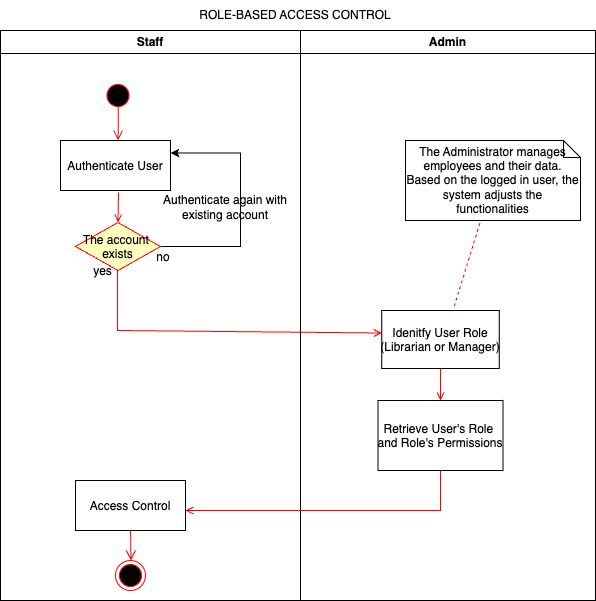

The diagram above was exported from draw.io. Its source (the exported page's mxGraphModel, read from the mxfile embedded in the PNG):
<mxGraphModel dx="1158" dy="714" grid="1" gridSize="10" guides="1" tooltips="1" connect="1" arrows="1" fold="1" page="1" pageScale="1" pageWidth="1169" pageHeight="826" background="#ffffff" math="0" shadow="0">
  <root>
    <mxCell id="0" />
    <mxCell id="1" parent="0" />
    <mxCell id="OSES34GOS63LehMSu0mj-41" value="ROLE-BASED ACCESS CONTROL" style="text;html=1;align=center;verticalAlign=middle;whiteSpace=wrap;rounded=0;" vertex="1" parent="1">
      <mxGeometry x="480" y="90" width="220" height="30" as="geometry" />
    </mxCell>
    <mxCell id="OSES34GOS63LehMSu0mj-63" value="Staff" style="swimlane;whiteSpace=wrap" vertex="1" parent="1">
      <mxGeometry x="295" y="120" width="300" height="570" as="geometry">
        <mxRectangle x="164.5" y="128" width="90" height="30" as="alternateBounds" />
      </mxGeometry>
    </mxCell>
    <mxCell id="OSES34GOS63LehMSu0mj-65" value="" style="edgeStyle=elbowEdgeStyle;elbow=horizontal;verticalAlign=bottom;endArrow=open;endSize=8;strokeColor=#FF0000;endFill=1;rounded=0;exitX=0.51;exitY=0.779;exitDx=0;exitDy=0;exitPerimeter=0;" edge="1" parent="OSES34GOS63LehMSu0mj-63" source="OSES34GOS63LehMSu0mj-64" target="OSES34GOS63LehMSu0mj-66">
      <mxGeometry x="100" y="40" as="geometry">
        <mxPoint x="115" y="110" as="targetPoint" />
      </mxGeometry>
    </mxCell>
    <mxCell id="OSES34GOS63LehMSu0mj-66" value="Authenticate User" style="" vertex="1" parent="OSES34GOS63LehMSu0mj-63">
      <mxGeometry x="60" y="110" width="110" height="50" as="geometry" />
    </mxCell>
    <mxCell id="OSES34GOS63LehMSu0mj-68" value="" style="endArrow=open;strokeColor=#FF0000;endFill=1;rounded=0;entryX=0.5;entryY=0;entryDx=0;entryDy=0;" edge="1" parent="OSES34GOS63LehMSu0mj-63" target="OSES34GOS63LehMSu0mj-72">
      <mxGeometry relative="1" as="geometry">
        <mxPoint x="118" y="162" as="sourcePoint" />
        <mxPoint x="115" y="192" as="targetPoint" />
      </mxGeometry>
    </mxCell>
    <mxCell id="OSES34GOS63LehMSu0mj-69" value="Access Control" style="" vertex="1" parent="OSES34GOS63LehMSu0mj-63">
      <mxGeometry x="75" y="450" width="110" height="50" as="geometry" />
    </mxCell>
    <mxCell id="OSES34GOS63LehMSu0mj-71" style="edgeStyle=orthogonalEdgeStyle;rounded=0;orthogonalLoop=1;jettySize=auto;html=1;exitX=0;exitY=0.5;exitDx=0;exitDy=0;entryX=1;entryY=0.25;entryDx=0;entryDy=0;" edge="1" parent="OSES34GOS63LehMSu0mj-63" source="OSES34GOS63LehMSu0mj-72" target="OSES34GOS63LehMSu0mj-66">
      <mxGeometry relative="1" as="geometry">
        <mxPoint x="180" y="132" as="targetPoint" />
        <Array as="points">
          <mxPoint x="240" y="216" />
          <mxPoint x="240" y="122" />
        </Array>
      </mxGeometry>
    </mxCell>
    <mxCell id="OSES34GOS63LehMSu0mj-72" value="The account &#10;exists" style="rhombus;fillColor=#ffffc0;strokeColor=#ff0000;" vertex="1" parent="OSES34GOS63LehMSu0mj-63">
      <mxGeometry x="75" y="192" width="85" height="48" as="geometry" />
    </mxCell>
    <mxCell id="OSES34GOS63LehMSu0mj-73" value="Authenticate again with existing account" style="text;html=1;align=center;verticalAlign=middle;whiteSpace=wrap;rounded=0;" vertex="1" parent="OSES34GOS63LehMSu0mj-63">
      <mxGeometry x="140" y="162" width="170" height="30" as="geometry" />
    </mxCell>
    <mxCell id="OSES34GOS63LehMSu0mj-74" value="no" style="text;html=1;align=center;verticalAlign=middle;whiteSpace=wrap;rounded=0;" vertex="1" parent="OSES34GOS63LehMSu0mj-63">
      <mxGeometry x="152.5" y="222" width="20" height="10" as="geometry" />
    </mxCell>
    <mxCell id="OSES34GOS63LehMSu0mj-75" value="" style="endArrow=open;strokeColor=#FF0000;endFill=1;rounded=0;entryX=0.001;entryY=0.388;entryDx=0;entryDy=0;entryPerimeter=0;" edge="1" parent="OSES34GOS63LehMSu0mj-63" target="OSES34GOS63LehMSu0mj-67">
      <mxGeometry relative="1" as="geometry">
        <mxPoint x="116.97000000000003" y="240" as="sourcePoint" />
        <mxPoint x="116.97000000000003" y="272" as="targetPoint" />
        <Array as="points">
          <mxPoint x="117" y="300" />
        </Array>
      </mxGeometry>
    </mxCell>
    <mxCell id="OSES34GOS63LehMSu0mj-76" value="yes" style="text;html=1;align=center;verticalAlign=middle;whiteSpace=wrap;rounded=0;" vertex="1" parent="OSES34GOS63LehMSu0mj-63">
      <mxGeometry x="90" y="232" width="25" height="18" as="geometry" />
    </mxCell>
    <mxCell id="OSES34GOS63LehMSu0mj-64" value="" style="ellipse;shape=startState;fillColor=#000000;strokeColor=#ff0000;" vertex="1" parent="OSES34GOS63LehMSu0mj-63">
      <mxGeometry x="102.5" y="50" width="30" height="30" as="geometry" />
    </mxCell>
    <mxCell id="OSES34GOS63LehMSu0mj-84" value="" style="ellipse;shape=endState;fillColor=#000000;strokeColor=#ff0000" vertex="1" parent="OSES34GOS63LehMSu0mj-63">
      <mxGeometry x="115" y="530" width="30" height="30" as="geometry" />
    </mxCell>
    <mxCell id="OSES34GOS63LehMSu0mj-88" value="" style="edgeStyle=elbowEdgeStyle;elbow=horizontal;verticalAlign=bottom;endArrow=open;endSize=8;strokeColor=#FF0000;endFill=1;rounded=0;entryX=0.5;entryY=0;entryDx=0;entryDy=0;exitX=0.5;exitY=1;exitDx=0;exitDy=0;" edge="1" parent="OSES34GOS63LehMSu0mj-63" source="OSES34GOS63LehMSu0mj-69" target="OSES34GOS63LehMSu0mj-84">
      <mxGeometry x="-735" y="-208" as="geometry">
        <mxPoint x="460.08000000000004" y="490" as="targetPoint" />
        <mxPoint x="165" y="520" as="sourcePoint" />
      </mxGeometry>
    </mxCell>
    <mxCell id="OSES34GOS63LehMSu0mj-77" value="Admin" style="swimlane;whiteSpace=wrap" vertex="1" parent="1">
      <mxGeometry x="595" y="120" width="295" height="570" as="geometry" />
    </mxCell>
    <mxCell id="OSES34GOS63LehMSu0mj-78" value="Retrieve User's Role &#10;and Role's Permissions" style="" vertex="1" parent="OSES34GOS63LehMSu0mj-77">
      <mxGeometry x="77.5" y="370" width="125" height="70" as="geometry" />
    </mxCell>
    <mxCell id="OSES34GOS63LehMSu0mj-67" value="Idenitfy User Role&#10;(Librarian or Manager)" style="" vertex="1" parent="OSES34GOS63LehMSu0mj-77">
      <mxGeometry x="81.25" y="280" width="117.5" height="58" as="geometry" />
    </mxCell>
    <mxCell id="OSES34GOS63LehMSu0mj-70" value="" style="endArrow=open;strokeColor=#FF0000;endFill=1;rounded=0;entryX=0.5;entryY=0;entryDx=0;entryDy=0;" edge="1" parent="OSES34GOS63LehMSu0mj-77" source="OSES34GOS63LehMSu0mj-67" target="OSES34GOS63LehMSu0mj-78">
      <mxGeometry relative="1" as="geometry" />
    </mxCell>
    <mxCell id="OSES34GOS63LehMSu0mj-79" value="The Administrator manages employees and their data. Based on the logged in user, the system adjusts the functionalities" style="shape=note;whiteSpace=wrap;size=17" vertex="1" parent="OSES34GOS63LehMSu0mj-77">
      <mxGeometry x="105" y="110" width="175" height="80" as="geometry" />
    </mxCell>
    <mxCell id="OSES34GOS63LehMSu0mj-80" value="" style="endArrow=none;strokeColor=#FF0000;endFill=0;rounded=0;dashed=1;exitX=0.617;exitY=-0.072;exitDx=0;exitDy=0;exitPerimeter=0;" edge="1" parent="OSES34GOS63LehMSu0mj-77" source="OSES34GOS63LehMSu0mj-67" target="OSES34GOS63LehMSu0mj-79">
      <mxGeometry relative="1" as="geometry" />
    </mxCell>
    <mxCell id="OSES34GOS63LehMSu0mj-83" value="" style="endArrow=open;strokeColor=#FF0000;endFill=1;rounded=0;exitX=0.5;exitY=1;exitDx=0;exitDy=0;" edge="1" parent="1" source="OSES34GOS63LehMSu0mj-78">
      <mxGeometry relative="1" as="geometry">
        <mxPoint x="730" y="590" as="sourcePoint" />
        <mxPoint x="480" y="600" as="targetPoint" />
        <Array as="points">
          <mxPoint x="735" y="600" />
        </Array>
      </mxGeometry>
    </mxCell>
  </root>
</mxGraphModel>